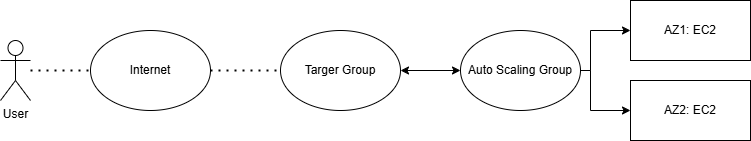

The diagram above was exported from draw.io. Its source (the exported page's mxGraphModel, read from the mxfile embedded in the PNG):
<mxGraphModel dx="1034" dy="412" grid="1" gridSize="10" guides="1" tooltips="1" connect="1" arrows="1" fold="1" page="1" pageScale="1" pageWidth="827" pageHeight="1169" math="0" shadow="0">
  <root>
    <mxCell id="0" />
    <mxCell id="1" parent="0" />
    <mxCell id="IP8NaPBmT_BdVzFtzPrA-2" value="User" style="shape=umlActor;verticalLabelPosition=bottom;verticalAlign=top;html=1;outlineConnect=0;" vertex="1" parent="1">
      <mxGeometry x="400" y="190" width="30" height="60" as="geometry" />
    </mxCell>
    <mxCell id="IP8NaPBmT_BdVzFtzPrA-5" value="" style="endArrow=none;dashed=1;html=1;dashPattern=1 3;strokeWidth=2;rounded=0;entryX=0;entryY=0.5;entryDx=0;entryDy=0;" edge="1" parent="1" source="IP8NaPBmT_BdVzFtzPrA-2" target="IP8NaPBmT_BdVzFtzPrA-6">
      <mxGeometry width="50" height="50" relative="1" as="geometry">
        <mxPoint x="390" y="240" as="sourcePoint" />
        <mxPoint x="490" y="220" as="targetPoint" />
      </mxGeometry>
    </mxCell>
    <mxCell id="IP8NaPBmT_BdVzFtzPrA-6" value="Internet" style="ellipse;whiteSpace=wrap;html=1;" vertex="1" parent="1">
      <mxGeometry x="490" y="180" width="120" height="80" as="geometry" />
    </mxCell>
    <mxCell id="IP8NaPBmT_BdVzFtzPrA-7" value="" style="endArrow=none;dashed=1;html=1;dashPattern=1 3;strokeWidth=2;rounded=0;exitX=1;exitY=0.5;exitDx=0;exitDy=0;" edge="1" parent="1" source="IP8NaPBmT_BdVzFtzPrA-6">
      <mxGeometry width="50" height="50" relative="1" as="geometry">
        <mxPoint x="570" y="240" as="sourcePoint" />
        <mxPoint x="680" y="220" as="targetPoint" />
      </mxGeometry>
    </mxCell>
    <mxCell id="IP8NaPBmT_BdVzFtzPrA-8" value="Targer Group" style="ellipse;whiteSpace=wrap;html=1;" vertex="1" parent="1">
      <mxGeometry x="680" y="180" width="120" height="80" as="geometry" />
    </mxCell>
    <mxCell id="IP8NaPBmT_BdVzFtzPrA-10" value="Auto Scaling Group" style="ellipse;whiteSpace=wrap;html=1;" vertex="1" parent="1">
      <mxGeometry x="860" y="180" width="120" height="80" as="geometry" />
    </mxCell>
    <mxCell id="IP8NaPBmT_BdVzFtzPrA-11" value="" style="endArrow=classic;startArrow=classic;html=1;rounded=0;exitX=1;exitY=0.5;exitDx=0;exitDy=0;" edge="1" parent="1" source="IP8NaPBmT_BdVzFtzPrA-8" target="IP8NaPBmT_BdVzFtzPrA-10">
      <mxGeometry width="50" height="50" relative="1" as="geometry">
        <mxPoint x="840" y="240" as="sourcePoint" />
        <mxPoint x="890" y="190" as="targetPoint" />
      </mxGeometry>
    </mxCell>
    <mxCell id="IP8NaPBmT_BdVzFtzPrA-12" value="" style="endArrow=classic;html=1;rounded=0;exitX=1;exitY=0.5;exitDx=0;exitDy=0;entryX=0;entryY=0.5;entryDx=0;entryDy=0;" edge="1" parent="1" source="IP8NaPBmT_BdVzFtzPrA-10" target="IP8NaPBmT_BdVzFtzPrA-14">
      <mxGeometry width="50" height="50" relative="1" as="geometry">
        <mxPoint x="840" y="240" as="sourcePoint" />
        <mxPoint x="1030" y="180" as="targetPoint" />
        <Array as="points">
          <mxPoint x="990" y="220" />
          <mxPoint x="990" y="180" />
        </Array>
      </mxGeometry>
    </mxCell>
    <mxCell id="IP8NaPBmT_BdVzFtzPrA-13" value="" style="endArrow=classic;html=1;rounded=0;entryX=0;entryY=0.5;entryDx=0;entryDy=0;" edge="1" parent="1" target="IP8NaPBmT_BdVzFtzPrA-15">
      <mxGeometry width="50" height="50" relative="1" as="geometry">
        <mxPoint x="980" y="220" as="sourcePoint" />
        <mxPoint x="1030" y="260" as="targetPoint" />
        <Array as="points">
          <mxPoint x="990" y="220" />
          <mxPoint x="990" y="260" />
        </Array>
      </mxGeometry>
    </mxCell>
    <mxCell id="IP8NaPBmT_BdVzFtzPrA-14" value="AZ1: EC2" style="rounded=0;whiteSpace=wrap;html=1;" vertex="1" parent="1">
      <mxGeometry x="1030" y="150" width="120" height="60" as="geometry" />
    </mxCell>
    <mxCell id="IP8NaPBmT_BdVzFtzPrA-15" value="AZ2: EC2" style="rounded=0;whiteSpace=wrap;html=1;" vertex="1" parent="1">
      <mxGeometry x="1030" y="230" width="120" height="60" as="geometry" />
    </mxCell>
  </root>
</mxGraphModel>